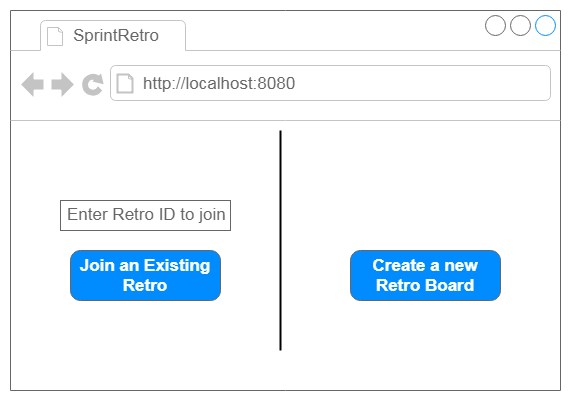

The diagram above was exported from draw.io. Its source (the exported page's mxGraphModel, read from the mxfile embedded in the PNG):
<mxGraphModel dx="872" dy="440" grid="1" gridSize="10" guides="1" tooltips="1" connect="1" arrows="1" fold="1" page="1" pageScale="1" pageWidth="3300" pageHeight="2339" background="#ffffff" math="0" shadow="0">
  <root>
    <mxCell id="0" />
    <mxCell id="1" parent="0" />
    <mxCell id="41" value="" style="strokeWidth=1;shadow=0;dashed=0;align=center;html=1;shape=mxgraph.mockup.containers.browserWindow;rSize=0;fillColor=#ffffff;strokeColor=#666666;mainText=,;recursiveResize=0;fontFamily=Times New Roman;fontSize=40;" parent="1" vertex="1">
      <mxGeometry x="170" y="140" width="550" height="380" as="geometry" />
    </mxCell>
    <mxCell id="42" value="SprintRetro&lt;br&gt;" style="strokeWidth=1;shadow=0;dashed=0;align=center;html=1;shape=mxgraph.mockup.containers.anchor;fontSize=17;fontColor=#666666;align=left;" parent="1" vertex="1">
      <mxGeometry x="230" y="152" width="110" height="26" as="geometry" />
    </mxCell>
    <mxCell id="43" value="http://localhost:8080" style="strokeWidth=1;shadow=0;dashed=0;align=center;html=1;shape=mxgraph.mockup.containers.anchor;rSize=0;fontSize=17;fontColor=#666666;align=left;" parent="1" vertex="1">
      <mxGeometry x="300" y="200" width="250" height="26" as="geometry" />
    </mxCell>
    <mxCell id="45" value="" style="endArrow=none;html=1;strokeWidth=2;fontFamily=Times New Roman;fontSize=40;" parent="1" edge="1">
      <mxGeometry width="50" height="50" relative="1" as="geometry">
        <mxPoint x="440" y="480" as="sourcePoint" />
        <mxPoint x="440" y="260" as="targetPoint" />
      </mxGeometry>
    </mxCell>
    <mxCell id="46" value="Join an Existing Retro" style="strokeWidth=1;shadow=0;dashed=0;align=center;html=1;shape=mxgraph.mockup.buttons.button;strokeColor=#666666;fontColor=#ffffff;mainText=;buttonStyle=round;fontSize=17;fontStyle=1;fillColor=#008cff;whiteSpace=wrap;" parent="1" vertex="1">
      <mxGeometry x="230" y="380" width="150" height="50" as="geometry" />
    </mxCell>
    <mxCell id="47" value="Create a new Retro Board&lt;br&gt;" style="strokeWidth=1;shadow=0;dashed=0;align=center;html=1;shape=mxgraph.mockup.buttons.button;strokeColor=#666666;fontColor=#ffffff;mainText=;buttonStyle=round;fontSize=17;fontStyle=1;fillColor=#008cff;whiteSpace=wrap;" parent="1" vertex="1">
      <mxGeometry x="510" y="380" width="150" height="50" as="geometry" />
    </mxCell>
    <mxCell id="48" value="Enter Retro ID to join" style="strokeWidth=1;shadow=0;dashed=0;align=center;html=1;shape=mxgraph.mockup.text.textBox;fillColor=#ffffff;fontColor=#666666;align=left;fontSize=17;spacingLeft=4;spacingTop=-3;strokeColor=#666666;mainText=" parent="1" vertex="1">
      <mxGeometry x="220" y="330" width="170" height="30" as="geometry" />
    </mxCell>
  </root>
</mxGraphModel>